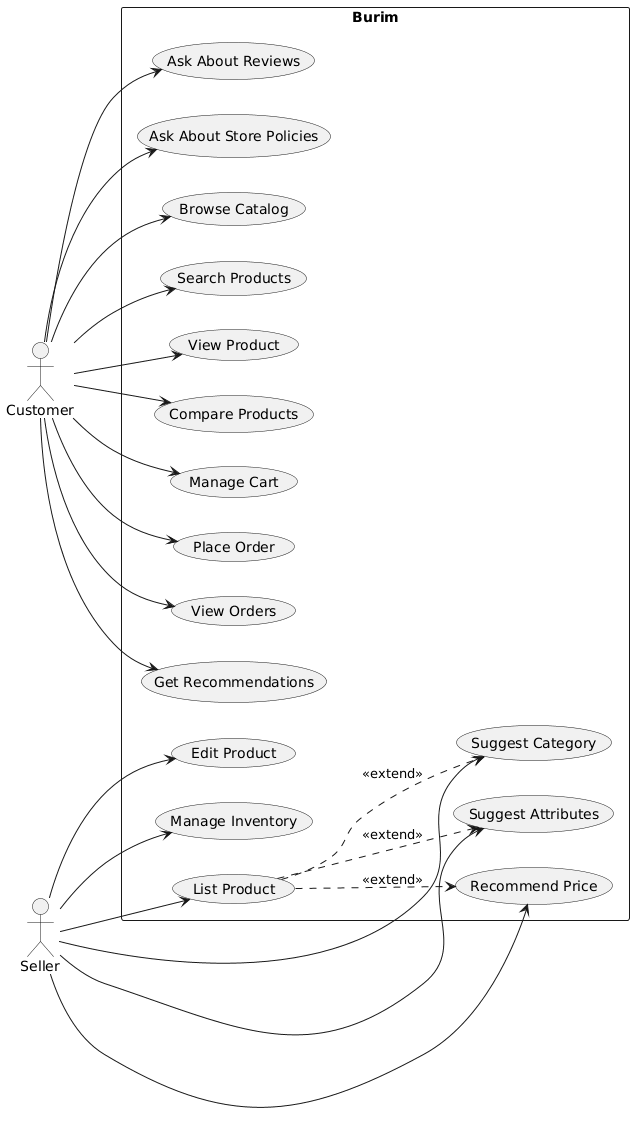

The diagram above was rendered by PlantUML. Its source (embedded in the PNG):
@startuml
left to right direction

actor Customer
actor Seller

rectangle "Burim" {

    usecase "Browse Catalog" as BrowseCatalog
    usecase "Search Products" as SearchProducts
    usecase "View Product" as ViewProduct
    usecase "Compare Products" as CompareProducts
    usecase "Manage Cart" as ManageCart
    usecase "Place Order" as PlaceOrder
    usecase "View Orders" as ViewOrders

    usecase "Get Recommendations" as GetRecommendations
    usecase "Ask About Reviews" as AskAboutReviews
    usecase "Ask About Store Policies" as AskAboutPolicies

    usecase "List Product" as ListProduct
    usecase "Edit Product" as EditProduct
    usecase "Manage Inventory" as ManageInventory

    usecase "Suggest Category" as SuggestCategory
    usecase "Suggest Attributes" as SuggestAttributes
    usecase "Recommend Price" as RecommendPrice
}

Customer --> BrowseCatalog
Customer --> SearchProducts
Customer --> ViewProduct
Customer --> CompareProducts
Customer --> ManageCart
Customer --> PlaceOrder
Customer --> ViewOrders

Customer --> GetRecommendations
Customer --> AskAboutReviews
Customer --> AskAboutPolicies

Seller --> ListProduct
Seller --> EditProduct
Seller --> ManageInventory

Seller --> SuggestCategory
Seller --> SuggestAttributes
Seller --> RecommendPrice

ListProduct ..> SuggestCategory : <<extend>>
ListProduct ..> SuggestAttributes : <<extend>>
ListProduct ..> RecommendPrice : <<extend>>
@enduml